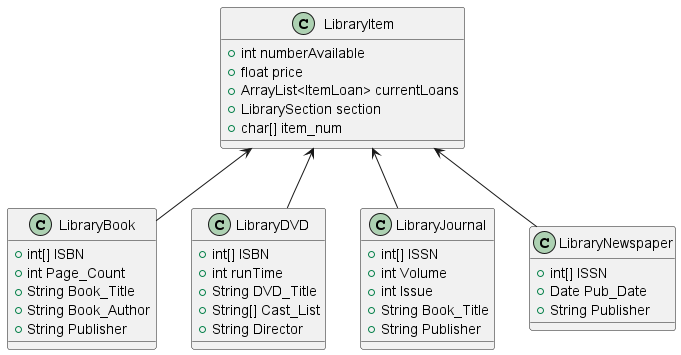

The diagram above was rendered by PlantUML. Its source (embedded in the PNG):
@startuml

class LibraryItem {
    +int numberAvailable
    +float price
    +ArrayList<ItemLoan> currentLoans
    +LibrarySection section
    +char[] item_num
}

class LibraryBook{
    +int[] ISBN
    +int Page_Count
    +String Book_Title
    +String Book_Author
    +String Publisher
}

class LibraryDVD{
    +int[] ISBN
    +int runTime
    +String DVD_Title
    +String[] Cast_List
    +String Director
}

class LibraryJournal{
    +int[] ISSN
    +int Volume
    +int Issue
    +String Book_Title
    +String Publisher
}

class LibraryNewspaper{
    +int[] ISSN
    +Date Pub_Date
    +String Publisher
}

LibraryItem <-- LibraryBook
LibraryItem <-- LibraryDVD
LibraryItem <-- LibraryJournal
LibraryItem <-- LibraryNewspaper




@enduml